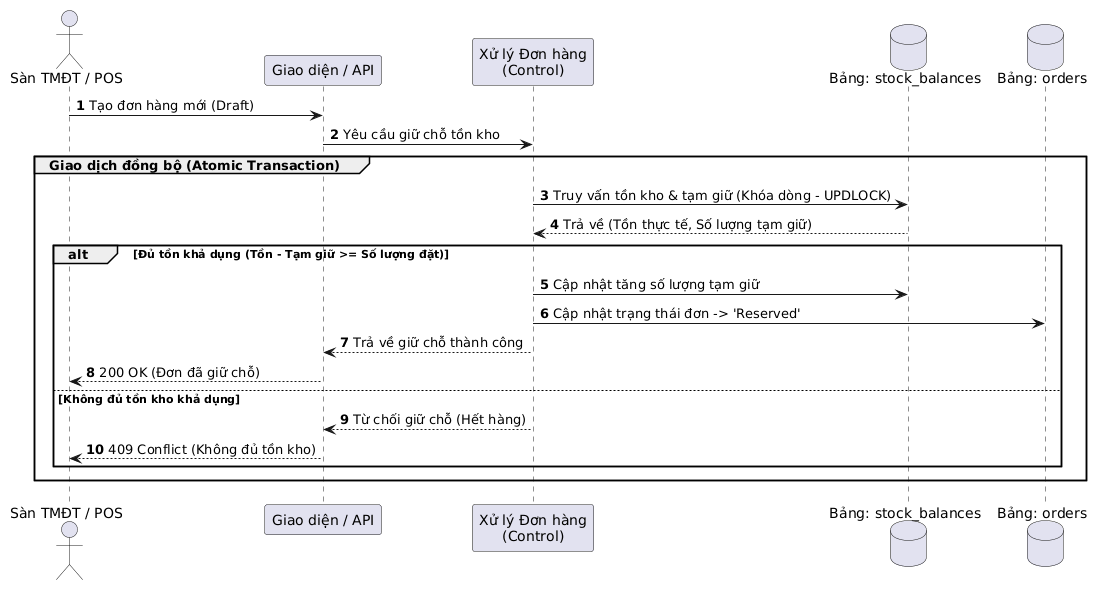

The diagram above was rendered by PlantUML. Its source (embedded in the PNG):
@startuml
autonumber

actor "Sàn TMĐT / POS" as POS
participant "Giao diện / API" as API
participant "Xử lý Đơn hàng\n(Control)" as Ctrl
database "Bảng: stock_balances" as SB
database "Bảng: orders" as Ord

POS -> API: Tạo đơn hàng mới (Draft)
API -> Ctrl: Yêu cầu giữ chỗ tồn kho

group Giao dịch đồng bộ (Atomic Transaction)
    Ctrl -> SB: Truy vấn tồn kho & tạm giữ (Khóa dòng - UPDLOCK)
    SB --> Ctrl: Trả về (Tồn thực tế, Số lượng tạm giữ)
    
    alt Đủ tồn khả dụng (Tồn - Tạm giữ >= Số lượng đặt)
        Ctrl -> SB: Cập nhật tăng số lượng tạm giữ
        Ctrl -> Ord: Cập nhật trạng thái đơn -> 'Reserved'
        Ctrl --> API: Trả về giữ chỗ thành công
        API --> POS: 200 OK (Đơn đã giữ chỗ)
    else Không đủ tồn kho khả dụng
        Ctrl --> API: Từ chối giữ chỗ (Hết hàng)
        API --> POS: 409 Conflict (Không đủ tồn kho)
    end
end
@enduml